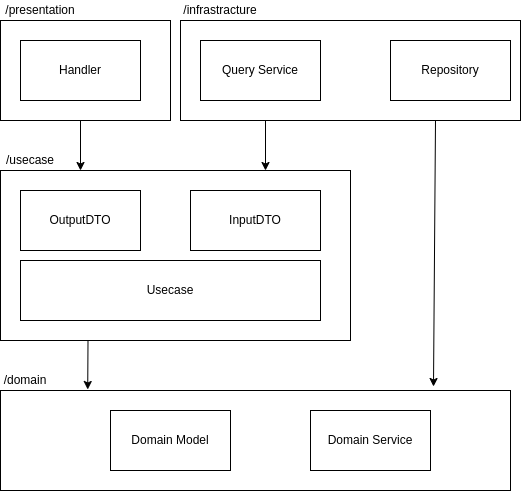

The diagram above was exported from draw.io. Its source (the exported page's mxGraphModel, read from the mxfile embedded in the PNG):
<mxGraphModel dx="393" dy="768" grid="1" gridSize="10" guides="1" tooltips="1" connect="1" arrows="1" fold="1" page="1" pageScale="1" pageWidth="850" pageHeight="1100" math="0" shadow="0">
  <root>
    <mxCell id="0" />
    <mxCell id="1" parent="0" />
    <mxCell id="13" value="" style="rounded=0;whiteSpace=wrap;html=1;" parent="1" vertex="1">
      <mxGeometry x="150" y="490" width="510" height="100" as="geometry" />
    </mxCell>
    <mxCell id="17" style="edgeStyle=none;html=1;exitX=0.25;exitY=1;exitDx=0;exitDy=0;entryX=0.171;entryY=-0.01;entryDx=0;entryDy=0;entryPerimeter=0;" parent="1" source="12" target="13" edge="1">
      <mxGeometry relative="1" as="geometry" />
    </mxCell>
    <mxCell id="12" value="" style="rounded=0;whiteSpace=wrap;html=1;" parent="1" vertex="1">
      <mxGeometry x="150" y="270" width="350" height="170" as="geometry" />
    </mxCell>
    <mxCell id="15" style="edgeStyle=none;html=1;exitX=0.25;exitY=1;exitDx=0;exitDy=0;" parent="1" source="11" edge="1">
      <mxGeometry relative="1" as="geometry">
        <mxPoint x="415" y="270" as="targetPoint" />
      </mxGeometry>
    </mxCell>
    <mxCell id="16" style="edgeStyle=none;html=1;exitX=0.75;exitY=1;exitDx=0;exitDy=0;entryX=0.849;entryY=-0.04;entryDx=0;entryDy=0;entryPerimeter=0;" parent="1" source="11" target="13" edge="1">
      <mxGeometry relative="1" as="geometry" />
    </mxCell>
    <mxCell id="11" value="" style="rounded=0;whiteSpace=wrap;html=1;" parent="1" vertex="1">
      <mxGeometry x="330" y="120" width="340" height="100" as="geometry" />
    </mxCell>
    <mxCell id="14" style="edgeStyle=none;html=1;exitX=0.5;exitY=1;exitDx=0;exitDy=0;" parent="1" source="3" edge="1">
      <mxGeometry relative="1" as="geometry">
        <mxPoint x="230" y="270" as="targetPoint" />
      </mxGeometry>
    </mxCell>
    <mxCell id="10" value="" style="rounded=0;whiteSpace=wrap;html=1;" parent="1" vertex="1">
      <mxGeometry x="150" y="120" width="170" height="100" as="geometry" />
    </mxCell>
    <mxCell id="2" value="OutputDTO" style="rounded=0;whiteSpace=wrap;html=1;" parent="1" vertex="1">
      <mxGeometry x="170" y="290" width="120" height="60" as="geometry" />
    </mxCell>
    <mxCell id="3" value="Handler" style="rounded=0;whiteSpace=wrap;html=1;" parent="1" vertex="1">
      <mxGeometry x="170" y="140" width="120" height="60" as="geometry" />
    </mxCell>
    <mxCell id="4" value="InputDTO" style="rounded=0;whiteSpace=wrap;html=1;" parent="1" vertex="1">
      <mxGeometry x="340" y="290" width="130" height="60" as="geometry" />
    </mxCell>
    <mxCell id="5" value="Usecase" style="rounded=0;whiteSpace=wrap;html=1;" parent="1" vertex="1">
      <mxGeometry x="170" y="360" width="300" height="60" as="geometry" />
    </mxCell>
    <mxCell id="6" value="Domain Model" style="rounded=0;whiteSpace=wrap;html=1;" parent="1" vertex="1">
      <mxGeometry x="260" y="510" width="120" height="60" as="geometry" />
    </mxCell>
    <mxCell id="7" value="Domain Service" style="rounded=0;whiteSpace=wrap;html=1;" parent="1" vertex="1">
      <mxGeometry x="460" y="510" width="120" height="60" as="geometry" />
    </mxCell>
    <mxCell id="8" value="Query Service" style="rounded=0;whiteSpace=wrap;html=1;" parent="1" vertex="1">
      <mxGeometry x="350" y="140" width="120" height="60" as="geometry" />
    </mxCell>
    <mxCell id="9" value="Repository" style="rounded=0;whiteSpace=wrap;html=1;" parent="1" vertex="1">
      <mxGeometry x="540" y="140" width="120" height="60" as="geometry" />
    </mxCell>
    <mxCell id="18" value="/presentation" style="text;html=1;strokeColor=none;fillColor=none;align=center;verticalAlign=middle;whiteSpace=wrap;rounded=0;" parent="1" vertex="1">
      <mxGeometry x="150" y="100" width="80" height="20" as="geometry" />
    </mxCell>
    <mxCell id="19" value="/usecase" style="text;html=1;strokeColor=none;fillColor=none;align=center;verticalAlign=middle;whiteSpace=wrap;rounded=0;" vertex="1" parent="1">
      <mxGeometry x="150" y="250" width="60" height="20" as="geometry" />
    </mxCell>
    <mxCell id="20" value="/infrastracture" style="text;html=1;strokeColor=none;fillColor=none;align=center;verticalAlign=middle;whiteSpace=wrap;rounded=0;" vertex="1" parent="1">
      <mxGeometry x="330" y="100" width="80" height="20" as="geometry" />
    </mxCell>
    <mxCell id="21" value="/domain" style="text;html=1;strokeColor=none;fillColor=none;align=center;verticalAlign=middle;whiteSpace=wrap;rounded=0;" vertex="1" parent="1">
      <mxGeometry x="150" y="470" width="50" height="20" as="geometry" />
    </mxCell>
  </root>
</mxGraphModel>